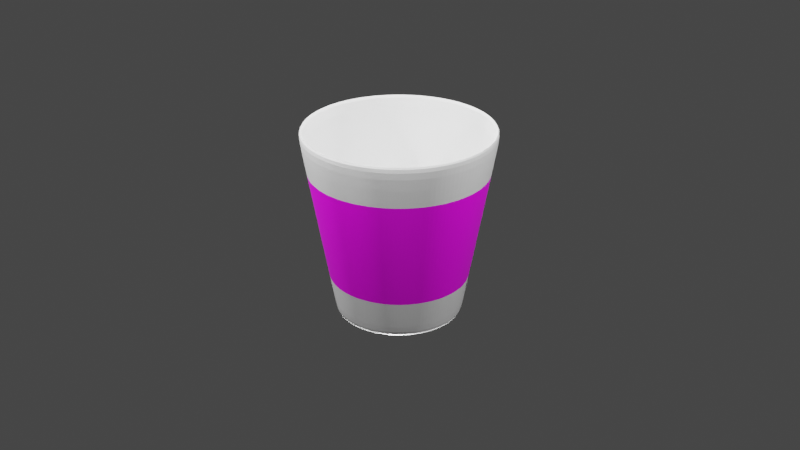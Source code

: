 # Source: Pepper.blend  (saved by Blender 3.0.42; exported with 4.5.12 LTS)
import bpy
from mathutils import Matrix  # noqa: F401  (used for matrix-valued properties, if any)

bpy.ops.wm.read_factory_settings(use_empty=True)
scene = bpy.context.scene
scene.name = 'Scene'

# ---- collections
col_collection = bpy.data.collections.new('Collection'); scene.collection.children.link(col_collection)

# ---- images (referenced by path relative to the original .blend; pixels are not part of the script)
import os
ASSET_DIR = os.environ.get("B2B_ASSET_DIR", "")  # directory of the original .blend (textures are referenced by path, not embedded)
HERE = os.path.dirname(os.path.abspath(__file__))  # packed textures are extracted next to this script under _unpacked/

def load_image(name, relpath, width, height, colorspace="sRGB"):
    """Load a texture the original file referenced (path relative to the .blend, or extracted next to this script)."""
    p = next((c for c in (os.path.join(HERE, relpath), os.path.join(ASSET_DIR, relpath)) if relpath and os.path.exists(c)), "")
    if p:
        img = bpy.data.images.load(p, check_existing=True)
        img.name = name
    else:  # same state as the original file: an image datablock whose file is absent (Cycles renders it pink)
        img = bpy.data.images.new(name, width, height)
        img.source = "FILE"
        img.filepath = "//" + (relpath or name)
    img.colorspace_settings.name = colorspace
    return img
img_drpeppertexture_jpg = load_image('drPepperTexture.jpg', 'maps/drPepperTexture.jpg', 1024, 1024, 'sRGB')

# ---- materials (node trees are filled in below, after node groups)
mat_material_001 = bpy.data.materials.new('Material.001')
mat_material_001.use_transparent_shadow = False
mat_material_002 = bpy.data.materials.new('Material.002')
mat_material_002.use_transparent_shadow = False

# ---- material node trees
mat_material_001.use_nodes = True; mat_material_001.node_tree.nodes.clear()
_N = mat_material_001.node_tree.nodes; _L = mat_material_001.node_tree.links
n0 = _N.new('ShaderNodeOutputMaterial'); n0.name = 'Material Output'; n0.location = (300, 300)
n1 = _N.new('ShaderNodeBsdfPrincipled'); n1.name = 'Principled BSDF'; n1.location = (10, 300)
n1.distribution = 'GGX'
n1.subsurface_method = 'RANDOM_WALK_SKIN'
n1.inputs[3].default_value = 1.45
n1.inputs[11].default_value = 1.38
n1.inputs[16].default_value = 0.12
n1.inputs[27].default_value = (0.0, 0.0, 0.0, 1.0)
n1.inputs[28].default_value = 1.0
n2 = _N.new('ShaderNodeTexImage'); n2.name = 'Image Texture'; n2.location = (-319, 159)
n2.image = img_drpeppertexture_jpg
n3 = _N.new('ShaderNodeTexCoord'); n3.name = 'Texture Coordinate'; n3.location = (-587, 123)
_L.new(n1.outputs[0], n0.inputs[0])
_L.new(n2.outputs[0], n1.inputs[0])
_L.new(n3.outputs[2], n2.inputs[0])
n0.is_active_output = True
mat_material_002.use_nodes = True; mat_material_002.node_tree.nodes.clear()
_N = mat_material_002.node_tree.nodes; _L = mat_material_002.node_tree.links
n0 = _N.new('ShaderNodeBsdfPrincipled'); n0.name = 'Principled BSDF'; n0.location = (10, 300)
n0.distribution = 'GGX'
n0.subsurface_method = 'RANDOM_WALK_SKIN'
n0.inputs[3].default_value = 1.45
n0.inputs[27].default_value = (0.0, 0.0, 0.0, 1.0)
n0.inputs[28].default_value = 1.0
n1 = _N.new('ShaderNodeOutputMaterial'); n1.name = 'Material Output'; n1.location = (300, 300)
_L.new(n0.outputs[0], n1.inputs[0])
n1.is_active_output = True

# ---- world
world_world = bpy.data.worlds.new('World'); scene.world = world_world
world_world.use_nodes = True; world_world.node_tree.nodes.clear()
_N = world_world.node_tree.nodes; _L = world_world.node_tree.links
n0 = _N.new('ShaderNodeOutputWorld'); n0.name = 'World Output'; n0.location = (300, 300)
n1 = _N.new('ShaderNodeBackground'); n1.name = 'Background'; n1.location = (10, 300)
n1.inputs[0].default_value = (0.05088, 0.05088, 0.05088, 1.0)
_L.new(n1.outputs[0], n0.inputs[0])
n0.is_active_output = True
world_world.color = (0.05088, 0.05088, 0.05088)
world_world.use_sun_shadow = False
world_world.sun_shadow_jitter_overblur = 0.0

# ---- cameras
cam_camera = bpy.data.cameras.new('Camera')
cam_camera.clip_end = 100.0
cam_camera.ortho_scale = 7.314
cam_camera_001 = bpy.data.cameras.new('Camera.001')
cam_camera_001.clip_end = 100.0
cam_camera_001.ortho_scale = 7.314

# ---- lights
light_light = bpy.data.lights.new('Light', 'POINT')
light_light.transmission_factor = 0.0
light_light.energy = 1000.0
light_light.shadow_soft_size = 0.1
light_light.shadow_maximum_resolution = 0.006
light_light.use_absolute_resolution = True
light_light_001 = bpy.data.lights.new('Light.001', 'POINT')
light_light_001.transmission_factor = 0.0
light_light_001.energy = 1000.0
light_light_001.shadow_soft_size = 0.1
light_light_001.shadow_maximum_resolution = 0.006
light_light_001.use_absolute_resolution = True
light_light_002 = bpy.data.lights.new('Light.002', 'POINT')
light_light_002.transmission_factor = 0.0
light_light_002.energy = 1000.0
light_light_002.shadow_soft_size = 0.1
light_light_002.shadow_maximum_resolution = 0.006
light_light_002.use_absolute_resolution = True
light_light_003 = bpy.data.lights.new('Light.003', 'POINT')
light_light_003.transmission_factor = 0.0
light_light_003.energy = 1000.0
light_light_003.shadow_soft_size = 0.1
light_light_003.shadow_maximum_resolution = 0.006
light_light_003.use_absolute_resolution = True
light_light_004 = bpy.data.lights.new('Light.004', 'POINT')
light_light_004.transmission_factor = 0.0
light_light_004.energy = 1000.0
light_light_004.shadow_soft_size = 0.1
light_light_004.shadow_maximum_resolution = 0.006
light_light_004.use_absolute_resolution = True

# ---- meshes
me_cylinder = bpy.data.meshes.new('Cylinder')
me_cylinder.from_pydata([(3.473e-10, 0.656, -0.9953), (0.0, 1.0, 1.0), (0.128, 0.6434, -0.9953), (0.1951, 0.9808, 1.0), (0.2511, 0.6061, -0.9953), (0.3827, 0.9239, 1.0), (0.3645, 0.5455, -0.9953), (0.5556, 0.8315, 1.0), (0.4639, 0.4639, -0.9953), (0.7071, 0.7071, 1.0), (0.5455, 0.3645, -0.9953), (0.8315, 0.5556, 1.0), (0.6061, 0.2511, -0.9953), (0.9239, 0.3827, 1.0), (0.6434, 0.128, -0.9953), (0.9808, 0.1951, 1.0), (0.656, -3.655e-08, -0.9953), (1.0, -4.371e-08, 1.0), (0.6434, -0.128, -0.9953), (0.9808, -0.1951, 1.0), (0.6061, -0.2511, -0.9953), (0.9239, -0.3827, 1.0), (0.5455, -0.3645, -0.9953), (0.8315, -0.5556, 1.0), (0.4639, -0.4639, -0.9953), (0.7071, -0.7071, 1.0), (0.3645, -0.5455, -0.9953), (0.5556, -0.8315, 1.0), (0.2511, -0.6061, -0.9953), (0.3827, -0.9239, 1.0), (0.128, -0.6434, -0.9953), (0.1951, -0.9808, 1.0), (-5.7e-08, -0.656, -0.9953), (-8.742e-08, -1.0, 1.0), (-0.128, -0.6434, -0.9953), (-0.1951, -0.9808, 1.0), (-0.2511, -0.6061, -0.9953), (-0.3827, -0.9239, 1.0), (-0.3645, -0.5455, -0.9953), (-0.5556, -0.8315, 1.0), (-0.4639, -0.4639, -0.9953), (-0.7071, -0.7071, 1.0), (-0.5455, -0.3645, -0.9953), (-0.8315, -0.5556, 1.0), (-0.6061, -0.2511, -0.9953), (-0.9239, -0.3827, 1.0), (-0.6434, -0.128, -0.9953), (-0.9808, -0.1951, 1.0), (-0.656, -5.444e-11, -0.9953), (-1.0, 1.192e-08, 1.0), (-0.6434, 0.128, -0.9953), (-0.9808, 0.1951, 1.0), (-0.6061, 0.2511, -0.9953), (-0.9239, 0.3827, 1.0), (-0.5455, 0.3645, -0.9953), (-0.8315, 0.5556, 1.0), (-0.4639, 0.4639, -0.9953), (-0.7071, 0.7071, 1.0), (-0.3645, 0.5455, -0.9953), (-0.5556, 0.8315, 1.0), (-0.2511, 0.6061, -0.9953), (-0.3827, 0.9239, 1.0), (-0.128, 0.6434, -0.9953), (-0.1951, 0.9808, 1.0), (0.1788, 0.8988, 1.0), (1.168e-09, 0.9164, 1.0), (0.3507, 0.8466, 1.0), (0.5091, 0.762, 1.0), (0.648, 0.648, 1.0), (0.762, 0.5091, 1.0), (0.8466, 0.3507, 1.0), (0.8988, 0.1788, 1.0), (0.9164, -4.161e-08, 1.0), (0.8988, -0.1788, 1.0), (0.8466, -0.3507, 1.0), (0.762, -0.5091, 1.0), (0.648, -0.648, 1.0), (0.5091, -0.762, 1.0), (0.3507, -0.8466, 1.0), (0.1788, -0.8988, 1.0), (-7.895e-08, -0.9164, 1.0), (-0.1788, -0.8988, 1.0), (-0.3507, -0.8466, 1.0), (-0.5091, -0.762, 1.0), (-0.648, -0.648, 1.0), (-0.762, -0.5091, 1.0), (-0.8466, -0.3507, 1.0), (-0.8988, -0.1788, 1.0), (-0.9164, 9.371e-09, 1.0), (-0.8988, 0.1788, 1.0), (-0.8466, 0.3507, 1.0), (-0.762, 0.5091, 1.0), (-0.648, 0.648, 1.0), (-0.5091, 0.762, 1.0), (-0.3507, 0.8466, 1.0), (-0.1788, 0.8988, 1.0), (0.108, 0.5431, -0.8601), (1.324e-08, 0.5537, -0.8601), (0.2119, 0.5116, -0.8601), (0.3076, 0.4604, -0.8601), (0.3916, 0.3916, -0.8601), (0.4604, 0.3076, -0.8601), (0.5116, 0.2119, -0.8601), (0.5431, 0.108, -0.8601), (0.5537, -3.252e-08, -0.8601), (0.5431, -0.108, -0.8601), (0.5116, -0.2119, -0.8601), (0.4604, -0.3076, -0.8601), (0.3916, -0.3916, -0.8601), (0.3076, -0.4604, -0.8601), (0.2119, -0.5116, -0.8601), (0.108, -0.5431, -0.8601), (-3.517e-08, -0.5537, -0.8601), (-0.108, -0.5431, -0.8601), (-0.2119, -0.5116, -0.8601), (-0.3076, -0.4604, -0.8601), (-0.3916, -0.3916, -0.8601), (-0.4604, -0.3076, -0.8601), (-0.5116, -0.2119, -0.8601), (-0.5431, -0.108, -0.8601), (-0.5537, -1.709e-09, -0.8601), (-0.5431, 0.108, -0.8601), (-0.5116, 0.2119, -0.8601), (-0.4604, 0.3076, -0.8601), (-0.3916, 0.3916, -0.8601), (-0.3076, 0.4604, -0.8601), (-0.2119, 0.5116, -0.8601), (-0.108, 0.5431, -0.8601), (3.757e-11, 0.9628, 0.7836), (0.1878, 0.9443, 0.7836), (0.3684, 0.8895, 0.7836), (0.5349, 0.8005, 0.7836), (0.6808, 0.6808, 0.7836), (0.8005, 0.5349, 0.7836), (0.8895, 0.3684, 0.7836), (0.9443, 0.1878, 0.7836), (0.9628, -4.294e-08, 0.7836), (0.9443, -0.1878, 0.7836), (0.8895, -0.3684, 0.7836), (0.8005, -0.5349, 0.7836), (0.6808, -0.6808, 0.7836), (0.5349, -0.8005, 0.7836), (0.3684, -0.8895, 0.7836), (0.1878, -0.9443, 0.7836), (-8.413e-08, -0.9628, 0.7836), (-0.1878, -0.9443, 0.7836), (-0.3684, -0.8895, 0.7836), (-0.5349, -0.8005, 0.7836), (-0.6808, -0.6808, 0.7836), (-0.8005, -0.5349, 0.7836), (-0.8895, -0.3684, 0.7836), (-0.9443, -0.1878, 0.7836), (-0.9628, 1.063e-08, 0.7836), (-0.9443, 0.1878, 0.7836), (-0.8895, 0.3684, 0.7836), (-0.8005, 0.5349, 0.7836), (-0.6808, 0.6808, 0.7836), (-0.5349, 0.8005, 0.7836), (-0.3684, 0.8895, 0.7836), (-0.1878, 0.9443, 0.7836), (0.1338, 0.6727, -0.8263), (0.2625, 0.6337, -0.8263), (0.3811, 0.5703, -0.8263), (0.485, 0.485, -0.8263), (0.5703, 0.3811, -0.8263), (0.6337, 0.2625, -0.8263), (0.6727, 0.1338, -0.8263), (0.6859, -3.718e-08, -0.8263), (0.6727, -0.1338, -0.8263), (0.6337, -0.2625, -0.8263), (0.5703, -0.3811, -0.8263), (0.485, -0.485, -0.8263), (0.3811, -0.5703, -0.8263), (0.2625, -0.6337, -0.8263), (0.1338, -0.6727, -0.8263), (-5.965e-08, -0.6859, -0.8263), (-0.1338, -0.6727, -0.8263), (-0.2625, -0.6337, -0.8263), (-0.3811, -0.5703, -0.8263), (-0.485, -0.485, -0.8263), (-0.5703, -0.3811, -0.8263), (-0.6337, -0.2625, -0.8263), (-0.6727, -0.1338, -0.8263), (-0.6859, 9.861e-10, -0.8263), (-0.6727, 0.1338, -0.8263), (-0.6337, 0.2625, -0.8263), (-0.5703, 0.3811, -0.8263), (-0.485, 0.485, -0.8263), (-0.3811, 0.5703, -0.8263), (-0.2625, 0.6337, -0.8263), (-0.1338, 0.6727, -0.8263), (3.171e-10, 0.6859, -0.8263), (1.888e-10, 0.6267, -1.0), (0.1223, 0.6147, -1.0), (0.2398, 0.579, -1.0), (0.3482, 0.5211, -1.0), (0.4431, 0.4431, -1.0), (0.5211, 0.3482, -1.0), (0.579, 0.2398, -1.0), (0.6147, 0.1223, -1.0), (0.6267, -3.579e-08, -1.0), (0.6147, -0.1223, -1.0), (0.579, -0.2398, -1.0), (0.5211, -0.3482, -1.0), (0.4431, -0.4431, -1.0), (0.3482, -0.5211, -1.0), (0.2398, -0.579, -1.0), (0.1223, -0.6147, -1.0), (-5.46e-08, -0.6267, -1.0), (-0.1223, -0.6147, -1.0), (-0.2398, -0.579, -1.0), (-0.3482, -0.5211, -1.0), (-0.4431, -0.4431, -1.0), (-0.5211, -0.3482, -1.0), (-0.579, -0.2398, -1.0), (-0.6147, -0.1223, -1.0), (-0.6267, -9.204e-10, -1.0), (-0.6147, 0.1223, -1.0), (-0.579, 0.2398, -1.0), (-0.5211, 0.3482, -1.0), (-0.4431, 0.4431, -1.0), (-0.3482, 0.5211, -1.0), (-0.2398, 0.579, -1.0), (-0.1223, 0.6147, -1.0), (0.09009, 0.4529, -0.8601), (1.68e-08, 0.4618, -0.8601), (0.1767, 0.4266, -0.8601), (0.2565, 0.3839, -0.8601), (0.3265, 0.3265, -0.8601), (0.3839, 0.2565, -0.8601), (0.4266, 0.1767, -0.8601), (0.4529, 0.09009, -0.8601), (0.4618, -3.021e-08, -0.8601), (0.4529, -0.09009, -0.8601), (0.4266, -0.1767, -0.8601), (0.3839, -0.2565, -0.8601), (0.3265, -0.3265, -0.8601), (0.2565, -0.3839, -0.8601), (0.1767, -0.4266, -0.8601), (0.09009, -0.4529, -0.8601), (-2.357e-08, -0.4618, -0.8601), (-0.09009, -0.4529, -0.8601), (-0.1767, -0.4266, -0.8601), (-0.2565, -0.3839, -0.8601), (-0.3265, -0.3265, -0.8601), (-0.3839, -0.2565, -0.8601), (-0.4266, -0.1767, -0.8601), (-0.4529, -0.09009, -0.8601), (-0.4618, -4.519e-09, -0.8601), (-0.4529, 0.09009, -0.8601), (-0.4266, 0.1767, -0.8601), (-0.3839, 0.2565, -0.8601), (-0.3265, 0.3265, -0.8601), (-0.2565, 0.3839, -0.8601), (-0.1767, 0.4266, -0.8601), (-0.09009, 0.4529, -0.8601)], [], [(128, 1, 3, 129), (129, 3, 5, 130), (130, 5, 7, 131), (131, 7, 9, 132), (132, 9, 11, 133), (133, 11, 13, 134), (134, 13, 15, 135), (135, 15, 17, 136), (136, 17, 19, 137), (137, 19, 21, 138), (138, 21, 23, 139), (139, 23, 25, 140), (140, 25, 27, 141), (141, 27, 29, 142), (142, 29, 31, 143), (143, 31, 33, 144), (144, 33, 35, 145), (145, 35, 37, 146), (146, 37, 39, 147), (147, 39, 41, 148), (148, 41, 43, 149), (149, 43, 45, 150), (150, 45, 47, 151), (151, 47, 49, 152), (152, 49, 51, 153), (153, 51, 53, 154), (154, 53, 55, 155), (155, 55, 57, 156), (156, 57, 59, 157), (157, 59, 61, 158), (21, 19, 73, 74), (158, 61, 63, 159), (159, 63, 1, 128), (14, 16, 200, 199), (78, 77, 109, 110), (39, 37, 82, 83), (57, 55, 91, 92), (13, 11, 69, 70), (31, 29, 78, 79), (49, 47, 87, 88), (5, 3, 64, 66), (23, 21, 74, 75), (41, 39, 83, 84), (59, 57, 92, 93), (15, 13, 70, 71), (33, 31, 79, 80), (51, 49, 88, 89), (7, 5, 66, 67), (25, 23, 75, 76), (43, 41, 84, 85), (61, 59, 93, 94), (17, 15, 71, 72), (35, 33, 80, 81), (53, 51, 89, 90), (9, 7, 67, 68), (27, 25, 76, 77), (45, 43, 85, 86), (63, 61, 94, 95), (19, 17, 72, 73), (37, 35, 81, 82), (55, 53, 90, 91), (11, 9, 68, 69), (29, 27, 77, 78), (47, 45, 86, 87), (3, 1, 65, 64), (1, 63, 95, 65), (120, 119, 247, 248), (64, 65, 97, 96), (92, 91, 123, 124), (79, 78, 110, 111), (66, 64, 96, 98), (93, 92, 124, 125), (80, 79, 111, 112), (67, 66, 98, 99), (94, 93, 125, 126), (81, 80, 112, 113), (68, 67, 99, 100), (95, 94, 126, 127), (82, 81, 113, 114), (69, 68, 100, 101), (65, 95, 127, 97), (83, 82, 114, 115), (70, 69, 101, 102), (84, 83, 115, 116), (71, 70, 102, 103), (85, 84, 116, 117), (72, 71, 103, 104), (86, 85, 117, 118), (73, 72, 104, 105), (87, 86, 118, 119), (74, 73, 105, 106), (88, 87, 119, 120), (75, 74, 106, 107), (89, 88, 120, 121), (76, 75, 107, 108), (90, 89, 121, 122), (77, 76, 108, 109), (91, 90, 122, 123), (190, 159, 128, 191), (189, 158, 159, 190), (188, 157, 158, 189), (187, 156, 157, 188), (186, 155, 156, 187), (185, 154, 155, 186), (184, 153, 154, 185), (183, 152, 153, 184), (182, 151, 152, 183), (181, 150, 151, 182), (180, 149, 150, 181), (179, 148, 149, 180), (178, 147, 148, 179), (177, 146, 147, 178), (176, 145, 146, 177), (175, 144, 145, 176), (174, 143, 144, 175), (173, 142, 143, 174), (172, 141, 142, 173), (171, 140, 141, 172), (170, 139, 140, 171), (169, 138, 139, 170), (168, 137, 138, 169), (167, 136, 137, 168), (166, 135, 136, 167), (165, 134, 135, 166), (164, 133, 134, 165), (163, 132, 133, 164), (162, 131, 132, 163), (161, 130, 131, 162), (160, 129, 130, 161), (191, 128, 129, 160), (0, 191, 160, 2), (2, 160, 161, 4), (4, 161, 162, 6), (6, 162, 163, 8), (8, 163, 164, 10), (10, 164, 165, 12), (12, 165, 166, 14), (14, 166, 167, 16), (16, 167, 168, 18), (18, 168, 169, 20), (20, 169, 170, 22), (22, 170, 171, 24), (24, 171, 172, 26), (26, 172, 173, 28), (28, 173, 174, 30), (30, 174, 175, 32), (32, 175, 176, 34), (34, 176, 177, 36), (36, 177, 178, 38), (38, 178, 179, 40), (40, 179, 180, 42), (42, 180, 181, 44), (44, 181, 182, 46), (46, 182, 183, 48), (48, 183, 184, 50), (50, 184, 185, 52), (52, 185, 186, 54), (54, 186, 187, 56), (56, 187, 188, 58), (58, 188, 189, 60), (60, 189, 190, 62), (62, 190, 191, 0), (192, 193, 194, 195, 196, 197, 198, 199, 200, 201, 202, 203, 204, 205, 206, 207, 208, 209, 210, 211, 212, 213, 214, 215, 216, 217, 218, 219, 220, 221, 222, 223), (32, 34, 209, 208), (50, 52, 218, 217), (6, 8, 196, 195), (24, 26, 205, 204), (42, 44, 214, 213), (60, 62, 223, 222), (16, 18, 201, 200), (34, 36, 210, 209), (52, 54, 219, 218), (8, 10, 197, 196), (26, 28, 206, 205), (44, 46, 215, 214), (0, 2, 193, 192), (62, 0, 192, 223), (18, 20, 202, 201), (36, 38, 211, 210), (54, 56, 220, 219), (10, 12, 198, 197), (28, 30, 207, 206), (46, 48, 216, 215), (2, 4, 194, 193), (20, 22, 203, 202), (38, 40, 212, 211), (56, 58, 221, 220), (12, 14, 199, 198), (30, 32, 208, 207), (48, 50, 217, 216), (4, 6, 195, 194), (22, 24, 204, 203), (40, 42, 213, 212), (58, 60, 222, 221), (224, 225, 255, 254, 253, 252, 251, 250, 249, 248, 247, 246, 245, 244, 243, 242, 241, 240, 239, 238, 237, 236, 235, 234, 233, 232, 231, 230, 229, 228, 227, 226), (107, 106, 234, 235), (121, 120, 248, 249), (108, 107, 235, 236), (122, 121, 249, 250), (109, 108, 236, 237), (123, 122, 250, 251), (110, 109, 237, 238), (96, 97, 225, 224), (124, 123, 251, 252), (111, 110, 238, 239), (98, 96, 224, 226), (125, 124, 252, 253), (112, 111, 239, 240), (99, 98, 226, 227), (126, 125, 253, 254), (113, 112, 240, 241), (100, 99, 227, 228), (127, 126, 254, 255), (114, 113, 241, 242), (101, 100, 228, 229), (97, 127, 255, 225), (115, 114, 242, 243), (102, 101, 229, 230), (116, 115, 243, 244), (103, 102, 230, 231), (117, 116, 244, 245), (104, 103, 231, 232), (118, 117, 245, 246), (105, 104, 232, 233), (119, 118, 246, 247), (106, 105, 233, 234)])
me_cylinder.polygons.foreach_set('material_index', [1, 1, 1, 1, 1, 1, 1, 1, 1, 1, 1, 1, 1, 1, 1, 1, 1, 1, 1, 1, 1, 1, 1, 1, 1, 1, 1, 1, 1, 1, 1, 1, 1, 1, 1, 1, 1, 1, 1, 1, 1, 1, 1, 1, 1, 1, 1, 1, 1, 1, 1, 1, 1, 1, 1, 1, 1, 1, 1, 1, 1, 1, 1, 1, 1, 1, 1, 1, 1, 1, 1, 1, 1, 1, 1, 1, 1, 1, 1, 1, 1, 1, 1, 1, 1, 1, 1, 1, 1, 1, 1, 1, 1, 1, 1, 1, 1, 1, 0, 0, 0, 0, 0, 0, 0, 0, 0, 0, 0, 0, 0, 0, 0, 0, 0, 0, 0, 0, 0, 0, 0, 0, 0, 0, 0, 0, 0, 0, 0, 0, 1, 1, 1, 1, 1, 1, 1, 1, 1, 1, 1, 1, 1, 1, 1, 1, 1, 1, 1, 1, 1, 1, 1, 1, 1, 1, 1, 1, 1, 1, 1, 1, 1, 1, 1, 1, 1, 1, 1, 1, 1, 1, 1, 1, 1, 1, 1, 1, 1, 1, 1, 1, 1, 1, 1, 1, 1, 1, 1, 1, 1, 1, 1, 1, 1, 1, 1, 1, 1, 1, 1, 1, 1, 1, 1, 1, 1, 1, 1, 1, 1, 1, 1, 1, 1, 1, 1, 1, 1, 1, 1, 1, 1, 1, 1, 1])
_uv = me_cylinder.uv_layers.new(name='UVMap')
_uv.uv.foreach_set('vector', [-0.08937, 0.4031, -0.1314, 0.3958, -0.1315, 0.3436, -0.08938, 0.3377, -0.08938, 0.3377, -0.1315, 0.3436, -0.138, 0.2925, -0.09736, 0.2735, -0.09736, 0.2735, -0.138, 0.2925, -0.1505, 0.2444, -0.113, 0.2131, -0.113, 0.2131, -0.1505, 0.2444, -0.1687, 0.2011, -0.1357, 0.1587, -0.1357, 0.1587, -0.1687, 0.2011, -0.1918, 0.1643, -0.1646, 0.1124, -0.1646, 0.1124, -0.1918, 0.1643, -0.219, 0.1354, -0.1986, 0.07604, -0.1986, 0.07604, -0.219, 0.1354, -0.2492, 0.1155, -0.2364, 0.05099, -0.2364, 0.05099, -0.2492, 0.1155, -0.2812, 0.1055, -0.2765, 0.03822, -0.2765, 0.03822, -0.2812, 0.1055, -0.3138, 0.1056, -0.3174, 0.03822, -0.3174, 0.03822, -0.3138, 0.1056, -0.3457, 0.116, -0.3576, 0.05098, -0.3576, 0.05098, -0.3457, 0.116, -0.3758, 0.1361, -0.3953, 0.07602, -0.3953, 0.07602, -0.3758, 0.1361, -0.4029, 0.1652, -0.4294, 0.1124, -0.4294, 0.1124, -0.4029, 0.1652, -0.4259, 0.2022, -0.4583, 0.1587, -0.4583, 0.1587, -0.4259, 0.2022, -0.4439, 0.2456, -0.481, 0.2131, -0.481, 0.2131, -0.4439, 0.2456, -0.4563, 0.2939, -0.4967, 0.2735, -0.4967, 0.2735, -0.4563, 0.2939, -0.4626, 0.3451, -0.5046, 0.3377, -0.5046, 0.3377, -0.4626, 0.3451, -0.4625, 0.3973, -0.5046, 0.4031, -0.5046, 0.4031, -0.4625, 0.3973, -0.4561, 0.4484, -0.4967, 0.4673, -0.4967, 0.4673, -0.4561, 0.4484, -0.4435, 0.4965, -0.481, 0.5278, -0.481, 0.5278, -0.4435, 0.4965, -0.4253, 0.5399, -0.4583, 0.5822, -0.4583, 0.5822, -0.4253, 0.5399, -0.4022, 0.5767, -0.4294, 0.6285, -0.4294, 0.6285, -0.4022, 0.5767, -0.375, 0.6056, -0.3954, 0.6649, -0.3954, 0.6649, -0.375, 0.6056, -0.3449, 0.6254, -0.3576, 0.69, -0.3576, 0.69, -0.3449, 0.6254, -0.3128, 0.6355, -0.3175, 0.7028, -0.3175, 0.7028, -0.3128, 0.6355, -0.2802, 0.6353, -0.2765, 0.7028, -0.2765, 0.7028, -0.2802, 0.6353, -0.2482, 0.625, -0.2364, 0.69, -0.2364, 0.69, -0.2482, 0.625, -0.2182, 0.6049, -0.1986, 0.6649, -0.1986, 0.6649, -0.2182, 0.6049, -0.1911, 0.5757, -0.1646, 0.6285, -0.1646, 0.6285, -0.1911, 0.5757, -0.1681, 0.5387, -0.1357, 0.5822, -0.1357, 0.5822, -0.1681, 0.5387, -0.1501, 0.4953, -0.113, 0.5278, -0.3457, 0.116, -0.3138, 0.1056, -0.3123, 0.1278, -0.3416, 0.1373, -0.113, 0.5278, -0.1501, 0.4953, -0.1377, 0.447, -0.09733, 0.4673, -0.09733, 0.4673, -0.1377, 0.447, -0.1314, 0.3958, -0.08937, 0.4031, 1.278, 0.4938, 1.265, 0.49, 1.265, 0.49, 1.278, 0.4938, -0.4316, 0.2561, -0.415, 0.2163, -0.3047, 0.3592, -0.3059, 0.3619, -0.4435, 0.4965, -0.4561, 0.4484, -0.4427, 0.4418, -0.4312, 0.486, -0.1911, 0.5757, -0.2182, 0.6049, -0.2248, 0.5852, -0.2, 0.5585, -0.219, 0.1354, -0.1918, 0.1643, -0.2006, 0.1816, -0.2255, 0.1551, -0.4563, 0.2939, -0.4439, 0.2456, -0.4316, 0.2561, -0.4429, 0.3003, -0.3128, 0.6355, -0.3449, 0.6254, -0.3409, 0.604, -0.3115, 0.6132, -0.138, 0.2925, -0.1315, 0.3436, -0.1454, 0.3459, -0.1513, 0.299, -0.3758, 0.1361, -0.3457, 0.116, -0.3416, 0.1373, -0.3692, 0.1557, -0.4253, 0.5399, -0.4435, 0.4965, -0.4312, 0.486, -0.4146, 0.5256, -0.1681, 0.5387, -0.1911, 0.5757, -0.2, 0.5585, -0.1789, 0.5246, -0.2492, 0.1155, -0.219, 0.1354, -0.2255, 0.1551, -0.2532, 0.1369, -0.4626, 0.3451, -0.4563, 0.2939, -0.4429, 0.3003, -0.4487, 0.3472, -0.2802, 0.6353, -0.3128, 0.6355, -0.3115, 0.6132, -0.2816, 0.6131, -0.1505, 0.2444, -0.138, 0.2925, -0.1513, 0.299, -0.1628, 0.2549, -0.4029, 0.1652, -0.3758, 0.1361, -0.3692, 0.1557, -0.394, 0.1824, -0.4022, 0.5767, -0.4253, 0.5399, -0.4146, 0.5256, -0.3934, 0.5594, -0.1501, 0.4953, -0.1681, 0.5387, -0.1789, 0.5246, -0.1624, 0.4848, -0.2812, 0.1055, -0.2492, 0.1155, -0.2532, 0.1369, -0.2825, 0.1277, -0.4625, 0.3973, -0.4626, 0.3451, -0.4487, 0.3472, -0.4486, 0.395, -0.2482, 0.625, -0.2802, 0.6353, -0.2816, 0.6131, -0.2524, 0.6037, -0.1687, 0.2011, -0.1505, 0.2444, -0.1628, 0.2549, -0.1795, 0.2153, -0.4259, 0.2022, -0.4029, 0.1652, -0.394, 0.1824, -0.415, 0.2163, -0.375, 0.6056, -0.4022, 0.5767, -0.3934, 0.5594, -0.3685, 0.5858, -0.1377, 0.447, -0.1501, 0.4953, -0.1624, 0.4848, -0.151, 0.4406, -0.3138, 0.1056, -0.2812, 0.1055, -0.2825, 0.1277, -0.3123, 0.1278, -0.4561, 0.4484, -0.4625, 0.3973, -0.4486, 0.395, -0.4427, 0.4418, -0.2182, 0.6049, -0.2482, 0.625, -0.2524, 0.6037, -0.2248, 0.5852, -0.1918, 0.1643, -0.1687, 0.2011, -0.1795, 0.2153, -0.2006, 0.1816, -0.4439, 0.2456, -0.4259, 0.2022, -0.415, 0.2163, -0.4316, 0.2561, -0.3449, 0.6254, -0.375, 0.6056, -0.3685, 0.5858, -0.3409, 0.604, -0.1315, 0.3436, -0.1314, 0.3958, -0.1453, 0.3937, -0.1454, 0.3459, -0.1314, 0.3958, -0.1377, 0.447, -0.151, 0.4406, -0.1453, 0.3937, -0.2985, 0.387, -0.3005, 0.3862, -0.3005, 0.3862, -0.2985, 0.387, -0.1454, 0.3459, -0.1453, 0.3937, -0.2867, 0.3728, -0.2867, 0.3696, -0.2, 0.5585, -0.2248, 0.5852, -0.2926, 0.3855, -0.2908, 0.3838, -0.4429, 0.3003, -0.4316, 0.2561, -0.3059, 0.3619, -0.3068, 0.3648, -0.1513, 0.299, -0.1454, 0.3459, -0.2867, 0.3696, -0.287, 0.3663, -0.1789, 0.5246, -0.2, 0.5585, -0.2908, 0.3838, -0.2893, 0.3816, -0.4487, 0.3472, -0.4429, 0.3003, -0.3068, 0.3648, -0.3072, 0.368, -0.1628, 0.2549, -0.1513, 0.299, -0.287, 0.3663, -0.2876, 0.3632, -0.1624, 0.4848, -0.1789, 0.5246, -0.2893, 0.3816, -0.2881, 0.379, -0.4486, 0.395, -0.4487, 0.3472, -0.3072, 0.368, -0.3073, 0.3713, -0.1795, 0.2153, -0.1628, 0.2549, -0.2876, 0.3632, -0.2887, 0.3604, -0.151, 0.4406, -0.1624, 0.4848, -0.2881, 0.379, -0.2872, 0.376, -0.4427, 0.4418, -0.4486, 0.395, -0.3073, 0.3713, -0.307, 0.3745, -0.2006, 0.1816, -0.1795, 0.2153, -0.2887, 0.3604, -0.29, 0.358, -0.1453, 0.3937, -0.151, 0.4406, -0.2872, 0.376, -0.2867, 0.3728, -0.4312, 0.486, -0.4427, 0.4418, -0.307, 0.3745, -0.3063, 0.3776, -0.2255, 0.1551, -0.2006, 0.1816, -0.29, 0.358, -0.2917, 0.3561, -0.4146, 0.5256, -0.4312, 0.486, -0.3063, 0.3776, -0.3053, 0.3804, -0.2532, 0.1369, -0.2255, 0.1551, -0.2917, 0.3561, -0.2935, 0.3547, -0.3934, 0.5594, -0.4146, 0.5256, -0.3053, 0.3804, -0.3039, 0.3829, -0.2825, 0.1277, -0.2532, 0.1369, -0.2935, 0.3547, -0.2955, 0.3539, -0.3685, 0.5858, -0.3934, 0.5594, -0.3039, 0.3829, -0.3023, 0.3848, -0.3123, 0.1278, -0.2825, 0.1277, -0.2955, 0.3539, -0.2975, 0.3538, -0.3409, 0.604, -0.3685, 0.5858, -0.3023, 0.3848, -0.3005, 0.3862, -0.3416, 0.1373, -0.3123, 0.1278, -0.2975, 0.3538, -0.2995, 0.3543, -0.3115, 0.6132, -0.3409, 0.604, -0.3005, 0.3862, -0.2985, 0.387, -0.3692, 0.1557, -0.3416, 0.1373, -0.2995, 0.3543, -0.3014, 0.3554, -0.2816, 0.6131, -0.3115, 0.6132, -0.2985, 0.387, -0.2965, 0.3871, -0.394, 0.1824, -0.3692, 0.1557, -0.3014, 0.3554, -0.3032, 0.357, -0.2524, 0.6037, -0.2816, 0.6131, -0.2965, 0.3871, -0.2945, 0.3866, -0.415, 0.2163, -0.394, 0.1824, -0.3032, 0.357, -0.3047, 0.3592, -0.2248, 0.5852, -0.2524, 0.6037, -0.2945, 0.3866, -0.2926, 0.3855, 0.9947, -0.003256, 1.382, 1.004, 1.309, 1.004, 0.9429, -0.003256, 1.047, -0.003256, 1.455, 1.004, 1.382, 1.004, 0.9947, -0.003256, 1.098, -0.003256, 1.527, 1.004, 1.455, 1.004, 1.047, -0.003256, 1.15, -0.003256, 1.6, 1.004, 1.527, 1.004, 1.098, -0.003256, 1.202, -0.003256, 1.673, 1.004, 1.6, 1.004, 1.15, -0.003256, 1.254, -0.003256, 1.746, 1.004, 1.673, 1.004, 1.202, -0.003256, 1.306, -0.003256, 1.818, 1.004, 1.746, 1.004, 1.254, -0.003256, 1.358, -0.003256, 1.891, 1.004, 1.818, 1.004, 1.306, -0.003256, 1.409, -0.003256, 1.964, 1.004, 1.891, 1.004, 1.358, -0.003256, 1.461, -0.003256, 2.037, 1.004, 1.964, 1.004, 1.409, -0.003256, 1.513, -0.003256, 2.11, 1.004, 2.037, 1.004, 1.461, -0.003256, 1.565, -0.003256, 2.182, 1.004, 2.11, 1.004, 1.513, -0.003256, 1.617, -0.003256, 2.255, 1.004, 2.182, 1.004, 1.565, -0.003256, 1.669, -0.003256, 2.328, 1.004, 2.255, 1.004, 1.617, -0.003256, 0.05936, 0.01406, 0.06962, 1.003, -0.001786, 1.003, 0.008482, 0.01406, 0.1134, -0.003255, 0.1448, 1.004, 0.07204, 1.004, 0.06157, -0.003255, 0.1653, -0.003255, 0.2176, 1.004, 0.1448, 1.004, 0.1134, -0.003255, 0.2171, -0.003255, 0.2903, 1.004, 0.2176, 1.004, 0.1653, -0.003255, 0.2689, -0.003255, 0.3631, 1.004, 0.2903, 1.004, 0.2171, -0.003255, 0.3208, -0.003255, 0.4359, 1.004, 0.3631, 1.004, 0.2689, -0.003255, 0.3726, -0.003255, 0.5087, 1.004, 0.4359, 1.004, 0.3208, -0.003255, 0.4245, -0.003256, 0.5814, 1.004, 0.5087, 1.004, 0.3726, -0.003255, 0.4763, -0.003256, 0.6542, 1.004, 0.5814, 1.004, 0.4245, -0.003256, 0.5282, -0.003256, 0.727, 1.004, 0.6542, 1.004, 0.4763, -0.003256, 0.58, -0.003256, 0.7997, 1.004, 0.727, 1.004, 0.5282, -0.003256, 0.6318, -0.003256, 0.8725, 1.004, 0.7997, 1.004, 0.58, -0.003256, 0.6837, -0.003256, 0.9453, 1.004, 0.8725, 1.004, 0.6318, -0.003256, 0.7355, -0.003256, 1.018, 1.004, 0.9453, 1.004, 0.6837, -0.003256, 0.7874, -0.003256, 1.091, 1.004, 1.018, 1.004, 0.7355, -0.003256, 0.8392, -0.003256, 1.164, 1.004, 1.091, 1.004, 0.7874, -0.003256, 0.891, -0.003256, 1.236, 1.004, 1.164, 1.004, 0.8392, -0.003256, 0.9429, -0.003256, 1.309, 1.004, 1.236, 1.004, 0.891, -0.003256, 1.35, 0.4163, 1.369, 0.4259, 1.363, 0.4517, 1.345, 0.4362, 1.345, 0.4362, 1.363, 0.4517, 1.353, 0.475, 1.337, 0.4541, 1.337, 0.4541, 1.353, 0.475, 1.341, 0.4948, 1.328, 0.4694, 1.328, 0.4694, 1.341, 0.4948, 1.327, 0.5104, 1.317, 0.4814, 1.317, 0.4814, 1.327, 0.5104, 1.311, 0.5211, 1.305, 0.4897, 1.305, 0.4897, 1.311, 0.5211, 1.293, 0.5265, 1.292, 0.4939, 1.292, 0.4939, 1.293, 0.5265, 1.276, 0.5266, 1.278, 0.4938, 1.278, 0.4938, 1.276, 0.5266, 1.259, 0.5214, 1.265, 0.49, 1.265, 0.49, 1.259, 0.5214, 1.243, 0.5109, 1.253, 0.482, 1.253, 0.482, 1.243, 0.5109, 1.228, 0.4955, 1.242, 0.4703, 1.242, 0.4703, 1.228, 0.4955, 1.216, 0.4758, 1.232, 0.4553, 1.232, 0.4553, 1.216, 0.4758, 1.206, 0.4527, 1.225, 0.4376, 1.225, 0.4376, 1.206, 0.4527, 1.2, 0.4269, 1.22, 0.4179, 1.22, 0.4179, 1.2, 0.4269, 1.197, 0.3996, 1.217, 0.3969, 1.217, 0.3969, 1.197, 0.3996, 1.197, 0.3719, 1.217, 0.3753, 1.217, 0.3753, 1.197, 0.3719, 1.2, 0.3446, 1.219, 0.3541, 1.219, 0.3541, 1.2, 0.3446, 1.206, 0.3188, 1.224, 0.3342, 1.224, 0.3342, 1.206, 0.3188, 1.216, 0.2955, 1.232, 0.3164, 1.232, 0.3164, 1.216, 0.2955, 1.228, 0.2757, 1.241, 0.3012, 1.241, 0.3012, 1.228, 0.2757, 1.242, 0.2601, 1.252, 0.2892, 1.252, 0.2892, 1.242, 0.2601, 1.258, 0.2494, 1.264, 0.281, 1.264, 0.281, 1.258, 0.2494, 1.276, 0.244, 1.277, 0.2767, 1.277, 0.2767, 1.276, 0.244, 1.293, 0.2439, 1.291, 0.2767, 1.291, 0.2767, 1.293, 0.2439, 1.31, 0.2492, 1.304, 0.2806, 1.304, 0.2806, 1.31, 0.2492, 1.326, 0.2597, 1.316, 0.2885, 1.316, 0.2885, 1.326, 0.2597, 1.341, 0.2751, 1.327, 0.3002, 1.327, 0.3002, 1.341, 0.2751, 1.353, 0.2947, 1.337, 0.3153, 1.337, 0.3153, 1.353, 0.2947, 1.363, 0.3179, 1.344, 0.3329, 1.344, 0.3329, 1.363, 0.3179, 1.369, 0.3436, 1.349, 0.3526, 1.349, 0.3526, 1.369, 0.3436, 1.372, 0.3708, 1.352, 0.3736, 1.352, 0.3736, 1.372, 0.3708, 1.372, 0.3986, 1.352, 0.3952, 1.352, 0.3952, 1.372, 0.3986, 1.369, 0.4259, 1.35, 0.4163, 1.35, 0.4163, 1.345, 0.4362, 1.337, 0.4541, 1.328, 0.4694, 1.317, 0.4814, 1.305, 0.4897, 1.292, 0.4939, 1.278, 0.4938, 1.265, 0.49, 1.253, 0.482, 1.242, 0.4703, 1.232, 0.4553, 1.225, 0.4376, 1.22, 0.4179, 1.217, 0.3969, 1.217, 0.3753, 1.219, 0.3541, 1.224, 0.3342, 1.232, 0.3164, 1.241, 0.3012, 1.252, 0.2892, 1.264, 0.281, 1.277, 0.2767, 1.291, 0.2767, 1.304, 0.2806, 1.316, 0.2885, 1.327, 0.3002, 1.337, 0.3153, 1.344, 0.3329, 1.349, 0.3526, 1.352, 0.3736, 1.352, 0.3952, 1.219, 0.3541, 1.224, 0.3342, 1.224, 0.3342, 1.219, 0.3541, 1.316, 0.2885, 1.327, 0.3002, 1.327, 0.3002, 1.316, 0.2885, 1.328, 0.4694, 1.317, 0.4814, 1.317, 0.4814, 1.328, 0.4694, 1.225, 0.4376, 1.22, 0.4179, 1.22, 0.4179, 1.225, 0.4376, 1.264, 0.281, 1.277, 0.2767, 1.277, 0.2767, 1.264, 0.281, 1.352, 0.3736, 1.352, 0.3952, 1.352, 0.3952, 1.352, 0.3736, 1.265, 0.49, 1.253, 0.482, 1.253, 0.482, 1.265, 0.49, 1.224, 0.3342, 1.232, 0.3164, 1.232, 0.3164, 1.224, 0.3342, 1.327, 0.3002, 1.337, 0.3153, 1.337, 0.3153, 1.327, 0.3002, 1.317, 0.4814, 1.305, 0.4897, 1.305, 0.4897, 1.317, 0.4814, 1.22, 0.4179, 1.217, 0.3969, 1.217, 0.3969, 1.22, 0.4179, 1.277, 0.2767, 1.291, 0.2767, 1.291, 0.2767, 1.277, 0.2767, 1.35, 0.4163, 1.345, 0.4362, 1.345, 0.4362, 1.35, 0.4163, 1.352, 0.3952, 1.35, 0.4163, 1.35, 0.4163, 1.352, 0.3952, 1.253, 0.482, 1.242, 0.4703, 1.242, 0.4703, 1.253, 0.482, 1.232, 0.3164, 1.241, 0.3012, 1.241, 0.3012, 1.232, 0.3164, 1.337, 0.3153, 1.344, 0.3329, 1.344, 0.3329, 1.337, 0.3153, 1.305, 0.4897, 1.292, 0.4939, 1.292, 0.4939, 1.305, 0.4897, 1.217, 0.3969, 1.217, 0.3753, 1.217, 0.3753, 1.217, 0.3969, 1.291, 0.2767, 1.304, 0.2806, 1.304, 0.2806, 1.291, 0.2767, 1.345, 0.4362, 1.337, 0.4541, 1.337, 0.4541, 1.345, 0.4362, 1.242, 0.4703, 1.232, 0.4553, 1.232, 0.4553, 1.242, 0.4703, 1.241, 0.3012, 1.252, 0.2892, 1.252, 0.2892, 1.241, 0.3012, 1.344, 0.3329, 1.349, 0.3526, 1.349, 0.3526, 1.344, 0.3329, 1.292, 0.4939, 1.278, 0.4938, 1.278, 0.4938, 1.292, 0.4939, 1.217, 0.3753, 1.219, 0.3541, 1.219, 0.3541, 1.217, 0.3753, 1.304, 0.2806, 1.316, 0.2885, 1.316, 0.2885, 1.304, 0.2806, 1.337, 0.4541, 1.328, 0.4694, 1.328, 0.4694, 1.337, 0.4541, 1.232, 0.4553, 1.225, 0.4376, 1.225, 0.4376, 1.232, 0.4553, 1.252, 0.2892, 1.264, 0.281, 1.264, 0.281, 1.252, 0.2892, 1.349, 0.3526, 1.352, 0.3736, 1.352, 0.3736, 1.349, 0.3526, -0.2867, 0.3696, -0.2867, 0.3728, -0.2872, 0.376, -0.2881, 0.379, -0.2893, 0.3816, -0.2908, 0.3838, -0.2926, 0.3855, -0.2945, 0.3866, -0.2965, 0.3871, -0.2985, 0.387, -0.3005, 0.3862, -0.3023, 0.3848, -0.3039, 0.3829, -0.3053, 0.3804, -0.3063, 0.3776, -0.307, 0.3745, -0.3073, 0.3713, -0.3072, 0.368, -0.3068, 0.3648, -0.3059, 0.3619, -0.3047, 0.3592, -0.3032, 0.357, -0.3014, 0.3554, -0.2995, 0.3543, -0.2975, 0.3538, -0.2955, 0.3539, -0.2935, 0.3547, -0.2917, 0.3561, -0.29, 0.358, -0.2887, 0.3604, -0.2876, 0.3632, -0.287, 0.3663, -0.3014, 0.3554, -0.2995, 0.3543, -0.2995, 0.3543, -0.3014, 0.3554, -0.2965, 0.3871, -0.2985, 0.387, -0.2985, 0.387, -0.2965, 0.3871, -0.3032, 0.357, -0.3014, 0.3554, -0.3014, 0.3554, -0.3032, 0.357, -0.2945, 0.3866, -0.2965, 0.3871, -0.2965, 0.3871, -0.2945, 0.3866, -0.3047, 0.3592, -0.3032, 0.357, -0.3032, 0.357, -0.3047, 0.3592, -0.2926, 0.3855, -0.2945, 0.3866, -0.2945, 0.3866, -0.2926, 0.3855, -0.3059, 0.3619, -0.3047, 0.3592, -0.3047, 0.3592, -0.3059, 0.3619, -0.2867, 0.3696, -0.2867, 0.3728, -0.2867, 0.3728, -0.2867, 0.3696, -0.2908, 0.3838, -0.2926, 0.3855, -0.2926, 0.3855, -0.2908, 0.3838, -0.3068, 0.3648, -0.3059, 0.3619, -0.3059, 0.3619, -0.3068, 0.3648, -0.287, 0.3663, -0.2867, 0.3696, -0.2867, 0.3696, -0.287, 0.3663, -0.2893, 0.3816, -0.2908, 0.3838, -0.2908, 0.3838, -0.2893, 0.3816, -0.3072, 0.368, -0.3068, 0.3648, -0.3068, 0.3648, -0.3072, 0.368, -0.2876, 0.3632, -0.287, 0.3663, -0.287, 0.3663, -0.2876, 0.3632, -0.2881, 0.379, -0.2893, 0.3816, -0.2893, 0.3816, -0.2881, 0.379, -0.3073, 0.3713, -0.3072, 0.368, -0.3072, 0.368, -0.3073, 0.3713, -0.2887, 0.3604, -0.2876, 0.3632, -0.2876, 0.3632, -0.2887, 0.3604, -0.2872, 0.376, -0.2881, 0.379, -0.2881, 0.379, -0.2872, 0.376, -0.307, 0.3745, -0.3073, 0.3713, -0.3073, 0.3713, -0.307, 0.3745, -0.29, 0.358, -0.2887, 0.3604, -0.2887, 0.3604, -0.29, 0.358, -0.2867, 0.3728, -0.2872, 0.376, -0.2872, 0.376, -0.2867, 0.3728, -0.3063, 0.3776, -0.307, 0.3745, -0.307, 0.3745, -0.3063, 0.3776, -0.2917, 0.3561, -0.29, 0.358, -0.29, 0.358, -0.2917, 0.3561, -0.3053, 0.3804, -0.3063, 0.3776, -0.3063, 0.3776, -0.3053, 0.3804, -0.2935, 0.3547, -0.2917, 0.3561, -0.2917, 0.3561, -0.2935, 0.3547, -0.3039, 0.3829, -0.3053, 0.3804, -0.3053, 0.3804, -0.3039, 0.3829, -0.2955, 0.3539, -0.2935, 0.3547, -0.2935, 0.3547, -0.2955, 0.3539, -0.3023, 0.3848, -0.3039, 0.3829, -0.3039, 0.3829, -0.3023, 0.3848, -0.2975, 0.3538, -0.2955, 0.3539, -0.2955, 0.3539, -0.2975, 0.3538, -0.3005, 0.3862, -0.3023, 0.3848, -0.3023, 0.3848, -0.3005, 0.3862, -0.2995, 0.3543, -0.2975, 0.3538, -0.2975, 0.3538, -0.2995, 0.3543])
me_cylinder.materials.append(mat_material_001)
me_cylinder.materials.append(mat_material_002)
me_cylinder.use_remesh_fix_poles = True
me_cylinder.use_remesh_preserve_attributes = False
me_cylinder.update()

# ---- objects
ob_light = bpy.data.objects.new('Light', light_light)
ob_camera = bpy.data.objects.new('Camera', cam_camera)
ob_cylinder = bpy.data.objects.new('Cylinder', me_cylinder)
ob_light_001 = bpy.data.objects.new('Light.001', light_light_001)
ob_light_002 = bpy.data.objects.new('Light.002', light_light_002)
ob_light_003 = bpy.data.objects.new('Light.003', light_light_003)
ob_light_004 = bpy.data.objects.new('Light.004', light_light_004)
ob_camera_001 = bpy.data.objects.new('Camera.001', cam_camera_001)

# ---- transforms, parenting, visibility, modifiers, constraints
ob_light.location = (4.076, 1.005, 4.195)
ob_light.rotation_euler = (0.6503, 0.05522, 1.866)
ob_light.lock_rotations_4d = False
ob_light.empty_display_type = 'ARROWS'
ob_light.color = (0.0, 0.0, 0.0, 0.0)
ob_light.lineart.crease_threshold = 0.0
ob_camera.location = (7.359, -6.926, 4.958)
ob_camera.rotation_euler = (1.109, 0.0, 0.8149)
ob_camera.lock_rotations_4d = False
ob_camera.empty_display_type = 'ARROWS'
ob_camera.color = (0.0, 0.0, 0.0, 0.0)
ob_camera.display_type = 'WIRE'
ob_camera.lineart.crease_threshold = 0.0
ob_cylinder.location = (0.0, 0.0, 0.0)
ob_cylinder.rotation_euler = (0.0, -0.0, 1.571)
ob_cylinder.show_name = True
ob_cylinder.show_axis = True
_m = ob_cylinder.modifiers.new('Subdivision', 'SUBSURF')
ob_light_001.location = (-3.246, -1.907, 3.843)
ob_light_001.rotation_euler = (0.6503, 0.05522, 1.866)
ob_light_001.lock_rotations_4d = False
ob_light_001.empty_display_type = 'ARROWS'
ob_light_001.color = (0.0, 0.0, 0.0, 0.0)
ob_light_001.lineart.crease_threshold = 0.0
ob_light_002.location = (0.1719, -3.093, 4.212)
ob_light_002.rotation_euler = (0.6503, 0.05522, 1.866)
ob_light_002.lock_rotations_4d = False
ob_light_002.empty_display_type = 'ARROWS'
ob_light_002.color = (0.0, 0.0, 0.0, 0.0)
ob_light_002.lineart.crease_threshold = 0.0
ob_light_003.location = (-1.538, 2.278, 3.482)
ob_light_003.rotation_euler = (0.6503, 0.05522, 1.866)
ob_light_003.lock_rotations_4d = False
ob_light_003.empty_display_type = 'ARROWS'
ob_light_003.color = (0.0, 0.0, 0.0, 0.0)
ob_light_003.lineart.crease_threshold = 0.0
ob_light_004.location = (0.03278, -0.09936, -2.434)
ob_light_004.rotation_euler = (0.6503, 0.05522, 1.866)
ob_light_004.lock_rotations_4d = False
ob_light_004.empty_display_type = 'ARROWS'
ob_light_004.color = (0.0, 0.0, 0.0, 0.0)
ob_light_004.lineart.crease_threshold = 0.0
ob_camera_001.location = (9.141, -0.8951, 2.883)
ob_camera_001.rotation_euler = (1.283, 0.04849, 1.6)
ob_camera_001.lock_rotations_4d = False
ob_camera_001.empty_display_type = 'ARROWS'
ob_camera_001.color = (0.0, 0.0, 0.0, 0.0)
ob_camera_001.display_type = 'WIRE'
ob_camera_001.lineart.crease_threshold = 0.0

# ---- collection membership
col_collection.objects.link(ob_light)
col_collection.objects.link(ob_camera)
col_collection.objects.link(ob_cylinder)
col_collection.objects.link(ob_light_001)
col_collection.objects.link(ob_light_002)
col_collection.objects.link(ob_light_003)
col_collection.objects.link(ob_light_004)
col_collection.objects.link(ob_camera_001)

# ---- scene / render settings (as saved in the file)
scene.camera = ob_camera
scene.frame_start = 1; scene.frame_end = 60; scene.frame_set(0)
scene.render.engine = 'BLENDER_EEVEE_NEXT'
scene.cycles.sampling_pattern = 'TABULATED_SOBOL'
scene.cycles.use_light_tree = False
scene.view_settings.view_transform = 'Filmic'
bpy.context.view_layer.update()
